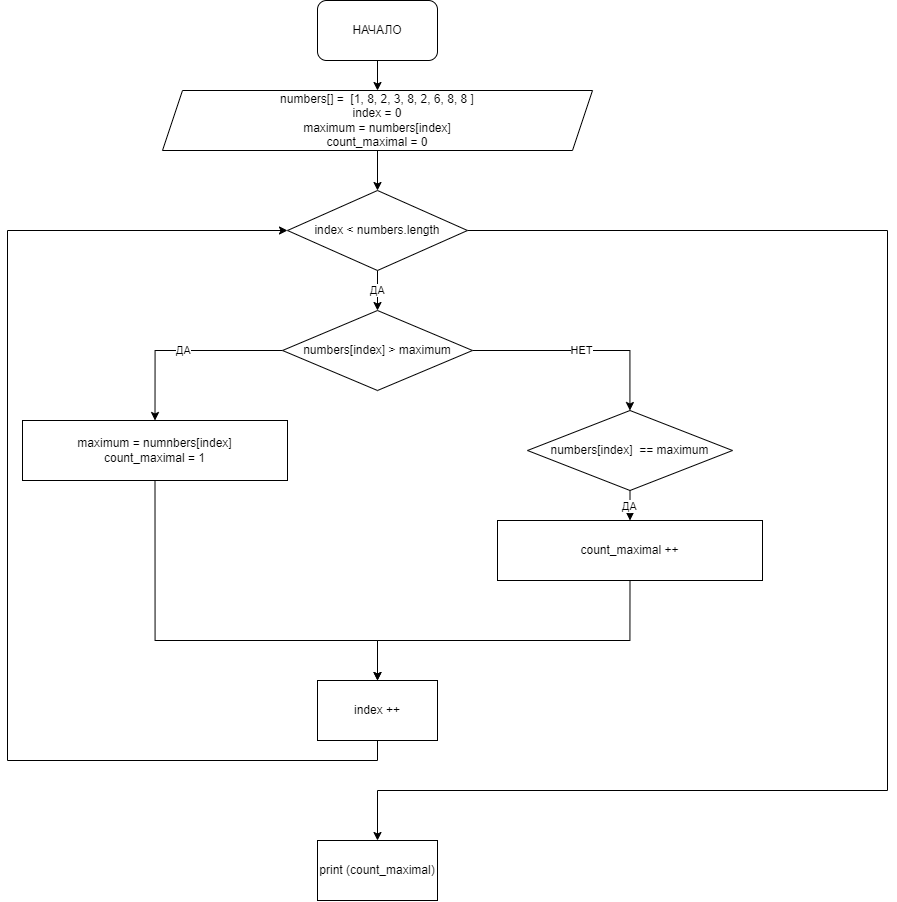

The diagram above was exported from draw.io. Its source (the exported page's mxGraphModel, read from the mxfile embedded in the PNG):
<mxGraphModel dx="2652" dy="821" grid="1" gridSize="10" guides="1" tooltips="1" connect="1" arrows="1" fold="1" page="1" pageScale="1" pageWidth="1169" pageHeight="827" background="none" math="0" shadow="0">
  <root>
    <mxCell id="0" />
    <mxCell id="1" parent="0" />
    <mxCell id="ndaPjGm9_ansmyo_p6N0-62" style="edgeStyle=orthogonalEdgeStyle;rounded=0;orthogonalLoop=1;jettySize=auto;html=1;exitX=0.5;exitY=1;exitDx=0;exitDy=0;entryX=0.5;entryY=0;entryDx=0;entryDy=0;" edge="1" parent="1" source="ndaPjGm9_ansmyo_p6N0-55" target="ndaPjGm9_ansmyo_p6N0-56">
      <mxGeometry relative="1" as="geometry" />
    </mxCell>
    <mxCell id="ndaPjGm9_ansmyo_p6N0-55" value="НАЧАЛО" style="rounded=1;whiteSpace=wrap;html=1;" vertex="1" parent="1">
      <mxGeometry x="310" y="40" width="120" height="60" as="geometry" />
    </mxCell>
    <mxCell id="ndaPjGm9_ansmyo_p6N0-63" style="edgeStyle=orthogonalEdgeStyle;rounded=0;orthogonalLoop=1;jettySize=auto;html=1;exitX=0.5;exitY=1;exitDx=0;exitDy=0;entryX=0.5;entryY=0;entryDx=0;entryDy=0;" edge="1" parent="1" source="ndaPjGm9_ansmyo_p6N0-56" target="ndaPjGm9_ansmyo_p6N0-57">
      <mxGeometry relative="1" as="geometry" />
    </mxCell>
    <mxCell id="ndaPjGm9_ansmyo_p6N0-56" value="numbers[] =&amp;nbsp; [1, 8, 2, 3, 8, 2, 6, 8, 8 ]&lt;br&gt;index = 0&lt;br&gt;maximum = numbers[index]&lt;br&gt;count_maximal = 0" style="shape=parallelogram;perimeter=parallelogramPerimeter;whiteSpace=wrap;html=1;fixedSize=1;" vertex="1" parent="1">
      <mxGeometry x="155" y="130" width="430" height="60" as="geometry" />
    </mxCell>
    <mxCell id="ndaPjGm9_ansmyo_p6N0-64" value="ДА" style="edgeStyle=orthogonalEdgeStyle;rounded=0;orthogonalLoop=1;jettySize=auto;html=1;exitX=0.5;exitY=1;exitDx=0;exitDy=0;entryX=0.5;entryY=0;entryDx=0;entryDy=0;" edge="1" parent="1" source="ndaPjGm9_ansmyo_p6N0-57" target="ndaPjGm9_ansmyo_p6N0-58">
      <mxGeometry relative="1" as="geometry" />
    </mxCell>
    <mxCell id="ndaPjGm9_ansmyo_p6N0-68" style="edgeStyle=orthogonalEdgeStyle;rounded=0;orthogonalLoop=1;jettySize=auto;html=1;exitX=1;exitY=0.5;exitDx=0;exitDy=0;entryX=0.5;entryY=0;entryDx=0;entryDy=0;" edge="1" parent="1" source="ndaPjGm9_ansmyo_p6N0-57" target="ndaPjGm9_ansmyo_p6N0-73">
      <mxGeometry relative="1" as="geometry">
        <mxPoint x="770" y="733.2000732421875" as="targetPoint" />
        <Array as="points">
          <mxPoint x="880" y="270" />
          <mxPoint x="880" y="830" />
          <mxPoint x="370" y="830" />
        </Array>
      </mxGeometry>
    </mxCell>
    <mxCell id="ndaPjGm9_ansmyo_p6N0-57" value="index &amp;lt; numbers.length" style="rhombus;whiteSpace=wrap;html=1;" vertex="1" parent="1">
      <mxGeometry x="280" y="230" width="180" height="80" as="geometry" />
    </mxCell>
    <mxCell id="ndaPjGm9_ansmyo_p6N0-65" value="ДА" style="edgeStyle=orthogonalEdgeStyle;rounded=0;orthogonalLoop=1;jettySize=auto;html=1;exitX=0;exitY=0.5;exitDx=0;exitDy=0;entryX=0.5;entryY=0;entryDx=0;entryDy=0;" edge="1" parent="1" source="ndaPjGm9_ansmyo_p6N0-58" target="ndaPjGm9_ansmyo_p6N0-59">
      <mxGeometry relative="1" as="geometry" />
    </mxCell>
    <mxCell id="ndaPjGm9_ansmyo_p6N0-66" value="НЕТ" style="edgeStyle=orthogonalEdgeStyle;rounded=0;orthogonalLoop=1;jettySize=auto;html=1;exitX=1;exitY=0.5;exitDx=0;exitDy=0;" edge="1" parent="1" source="ndaPjGm9_ansmyo_p6N0-58" target="ndaPjGm9_ansmyo_p6N0-61">
      <mxGeometry relative="1" as="geometry" />
    </mxCell>
    <mxCell id="ndaPjGm9_ansmyo_p6N0-58" value="numbers[index] &amp;gt; maximum" style="rhombus;whiteSpace=wrap;html=1;" vertex="1" parent="1">
      <mxGeometry x="275" y="350" width="190" height="80" as="geometry" />
    </mxCell>
    <mxCell id="ndaPjGm9_ansmyo_p6N0-71" style="edgeStyle=orthogonalEdgeStyle;rounded=0;orthogonalLoop=1;jettySize=auto;html=1;exitX=0.5;exitY=1;exitDx=0;exitDy=0;" edge="1" parent="1" source="ndaPjGm9_ansmyo_p6N0-59">
      <mxGeometry relative="1" as="geometry">
        <mxPoint x="370" y="720" as="targetPoint" />
        <Array as="points">
          <mxPoint x="148" y="680" />
          <mxPoint x="370" y="680" />
        </Array>
      </mxGeometry>
    </mxCell>
    <mxCell id="ndaPjGm9_ansmyo_p6N0-59" value="maximum = numnbers[index]&lt;br&gt;count_maximal = 1" style="rounded=0;whiteSpace=wrap;html=1;" vertex="1" parent="1">
      <mxGeometry x="15" y="460" width="265" height="60" as="geometry" />
    </mxCell>
    <mxCell id="ndaPjGm9_ansmyo_p6N0-70" style="edgeStyle=orthogonalEdgeStyle;rounded=0;orthogonalLoop=1;jettySize=auto;html=1;exitX=0.5;exitY=1;exitDx=0;exitDy=0;entryX=0.5;entryY=0;entryDx=0;entryDy=0;" edge="1" parent="1" source="ndaPjGm9_ansmyo_p6N0-60" target="ndaPjGm9_ansmyo_p6N0-69">
      <mxGeometry relative="1" as="geometry">
        <Array as="points">
          <mxPoint x="623" y="680" />
          <mxPoint x="370" y="680" />
        </Array>
      </mxGeometry>
    </mxCell>
    <mxCell id="ndaPjGm9_ansmyo_p6N0-60" value="count_maximal ++" style="rounded=0;whiteSpace=wrap;html=1;" vertex="1" parent="1">
      <mxGeometry x="490" y="560" width="265" height="60" as="geometry" />
    </mxCell>
    <mxCell id="ndaPjGm9_ansmyo_p6N0-67" value="ДА" style="edgeStyle=orthogonalEdgeStyle;rounded=0;orthogonalLoop=1;jettySize=auto;html=1;exitX=0.5;exitY=1;exitDx=0;exitDy=0;entryX=0.5;entryY=0;entryDx=0;entryDy=0;" edge="1" parent="1" source="ndaPjGm9_ansmyo_p6N0-61" target="ndaPjGm9_ansmyo_p6N0-60">
      <mxGeometry relative="1" as="geometry" />
    </mxCell>
    <mxCell id="ndaPjGm9_ansmyo_p6N0-61" value="numbers[index]&amp;nbsp; == maximum" style="rhombus;whiteSpace=wrap;html=1;" vertex="1" parent="1">
      <mxGeometry x="520" y="450" width="205" height="80" as="geometry" />
    </mxCell>
    <mxCell id="ndaPjGm9_ansmyo_p6N0-72" style="edgeStyle=orthogonalEdgeStyle;rounded=0;orthogonalLoop=1;jettySize=auto;html=1;exitX=0.5;exitY=1;exitDx=0;exitDy=0;entryX=0;entryY=0.5;entryDx=0;entryDy=0;" edge="1" parent="1" source="ndaPjGm9_ansmyo_p6N0-69" target="ndaPjGm9_ansmyo_p6N0-57">
      <mxGeometry relative="1" as="geometry">
        <Array as="points">
          <mxPoint x="370" y="800" />
          <mxPoint y="800" />
          <mxPoint y="270" />
        </Array>
      </mxGeometry>
    </mxCell>
    <mxCell id="ndaPjGm9_ansmyo_p6N0-69" value="index ++" style="rounded=0;whiteSpace=wrap;html=1;" vertex="1" parent="1">
      <mxGeometry x="310" y="720" width="120" height="60" as="geometry" />
    </mxCell>
    <mxCell id="ndaPjGm9_ansmyo_p6N0-73" value="print (count_maximal)" style="rounded=0;whiteSpace=wrap;html=1;" vertex="1" parent="1">
      <mxGeometry x="310" y="880" width="120" height="60" as="geometry" />
    </mxCell>
  </root>
</mxGraphModel>